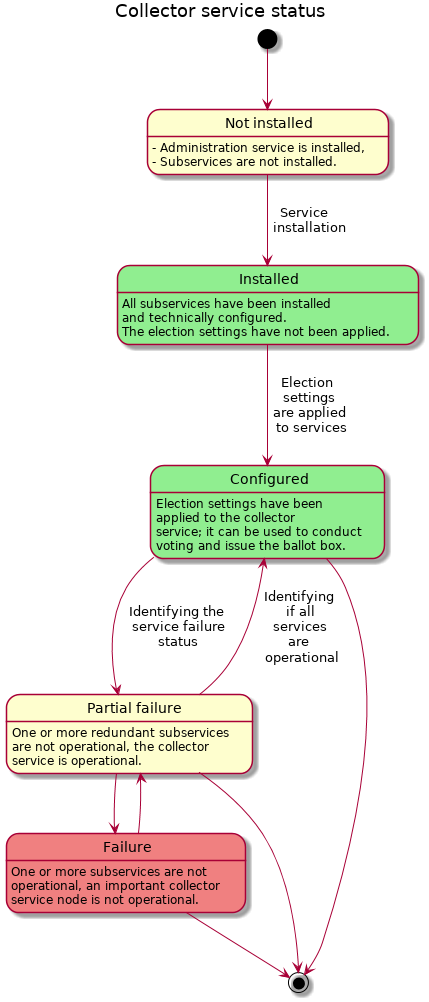

The diagram above was rendered by PlantUML. Its source (embedded in the PNG):
@startuml

Title Collector service status

skinparam state {
  BackgroundColor<<OK>> LightGreen
  BackgroundColor<<Error>> LightCoral
}

state "Not installed" as Notinstalled
Notinstalled : - Administration service is installed,
Notinstalled : - Subservices are not installed.

state Installed <<OK>>
Installed : All subservices have been installed
Installed : and technically configured.
Installed : The election settings have not been applied.

state Configured <<OK>>
Configured : Election settings have been
Configured : applied to the collector
Configured : service; it can be used to conduct
Configured : voting and issue the ballot box.

state Failure <<Error>>
Failure : One or more subservices are not
Failure : operational, an important collector
Failure : service node is not operational.

state "Partial failure" as OsalineTõrge
OsalineTõrge : One or more redundant subservices
OsalineTõrge : are not operational, the collector
OsalineTõrge : service is operational.


[*] --> Notinstalled

Notinstalled --> Installed : Service \n installation

Installed --> Configured : Election \n settings \n are applied \n to services

Configured --> OsalineTõrge : Identifying the \n service failure \n status
Configured --> [*]

OsalineTõrge --> Configured : Identifying \n if all \n services \n are \n operational
OsalineTõrge --> Failure
OsalineTõrge --> [*]

Failure --> OsalineTõrge
Failure --> [*]

@enduml